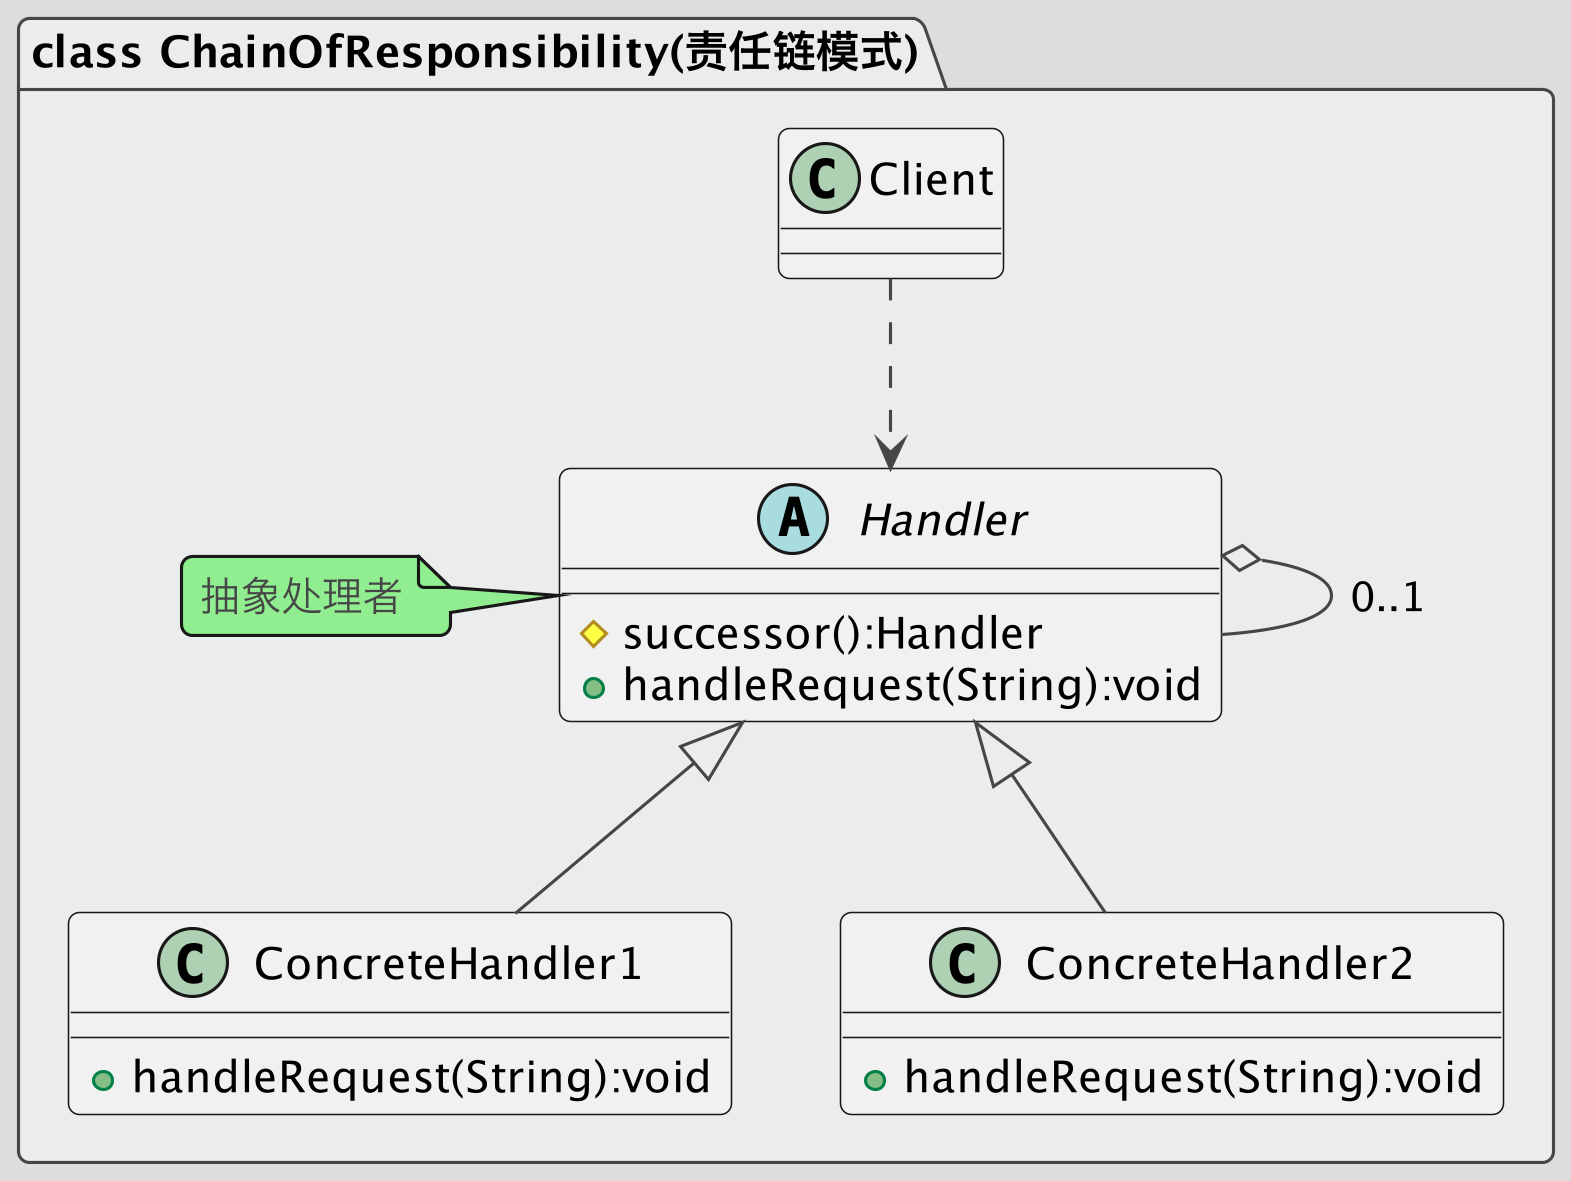

The diagram above was rendered by PlantUML. Its source (embedded in the PNG):
@startuml
!theme toy
skinparam dpi 300

package "class ChainOfResponsibility(责任链模式)" #EBEDEC {
    abstract class Handler
    {
    #successor():Handler
    +handleRequest(String):void
    }
    note left: 抽象处理者

    class ConcreteHandler1
    {
    +handleRequest(String):void
    }

    class ConcreteHandler2
    {
    +handleRequest(String):void
    }

    Handler o-- Handler:0..1
    Handler <|-- ConcreteHandler1
    Handler <|-- ConcreteHandler2
    Client ..> Handler
}
@enduml